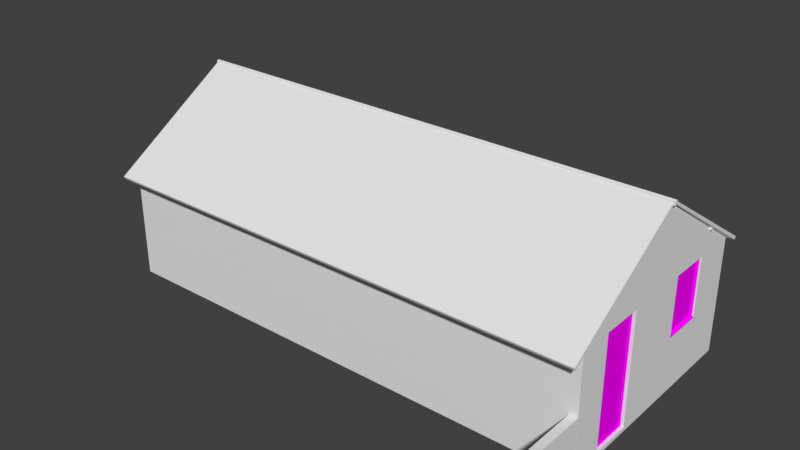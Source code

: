 # Source: 14_casa.blend  (saved by Blender 2.79.0; exported with 4.5.12 LTS)
import bpy
from mathutils import Matrix  # noqa: F401  (used for matrix-valued properties, if any)

bpy.ops.wm.read_factory_settings(use_empty=True)
scene = bpy.context.scene
scene.name = 'Scene'

# ---- collections
col_collection_1 = bpy.data.collections.new('Collection 1'); scene.collection.children.link(col_collection_1)

# ---- images (referenced by path relative to the original .blend; pixels are not part of the script)
import os
ASSET_DIR = os.environ.get("B2B_ASSET_DIR", "")  # directory of the original .blend (textures are referenced by path, not embedded)
HERE = os.path.dirname(os.path.abspath(__file__))  # packed textures are extracted next to this script under _unpacked/

def load_image(name, relpath, width, height, colorspace="sRGB"):
    """Load a texture the original file referenced (path relative to the .blend, or extracted next to this script)."""
    p = next((c for c in (os.path.join(HERE, relpath), os.path.join(ASSET_DIR, relpath)) if relpath and os.path.exists(c)), "")
    if p:
        img = bpy.data.images.load(p, check_existing=True)
        img.name = name
    else:  # same state as the original file: an image datablock whose file is absent (Cycles renders it pink)
        img = bpy.data.images.new(name, width, height)
        img.source = "FILE"
        img.filepath = "//" + (relpath or name)
    img.colorspace_settings.name = colorspace
    return img
img_portas_atlas_c_pia_png = load_image('portas_atlas cópia.png', 'portas_atlas cópia.png', 1024, 1024, 'sRGB')

# ---- materials (node trees are filled in below, after node groups)
mat_material_001 = bpy.data.materials.new('Material.001')
mat_material_001.alpha_threshold = 0.0
mat_material_001.roughness = 0.5
mat_material_001.line_color = (0.0, 0.0, 0.0, 1.0)
mat_material = bpy.data.materials.new('Material')
mat_material.alpha_threshold = 0.0
mat_material.roughness = 0.5
mat_material.line_color = (0.0, 0.0, 0.0, 1.0)

# ---- material node trees
mat_material_001.use_nodes = True; mat_material_001.node_tree.nodes.clear()
_N = mat_material_001.node_tree.nodes; _L = mat_material_001.node_tree.links
n0 = _N.new('ShaderNodeOutputMaterial'); n0.name = 'Material Output'; n0.location = (300, 300)
n1 = _N.new('ShaderNodeBsdfDiffuse'); n1.name = 'Diffuse BSDF'; n1.location = (10, 300)
n2 = _N.new('ShaderNodeTexImage'); n2.name = 'Image Texture'; n2.location = (-276, 255)
n2.width = 140
n2.image = img_portas_atlas_c_pia_png
_L.new(n1.outputs[0], n0.inputs[0])
_L.new(n2.outputs[0], n1.inputs[0])
n0.is_active_output = True
mat_material.use_nodes = True; mat_material.node_tree.nodes.clear()
_N = mat_material.node_tree.nodes; _L = mat_material.node_tree.links
n0 = _N.new('ShaderNodeOutputMaterial'); n0.name = 'Material Output'; n0.location = (300, 300)
n1 = _N.new('ShaderNodeBsdfDiffuse'); n1.name = 'Diffuse BSDF'; n1.location = (10, 300)
_L.new(n1.outputs[0], n0.inputs[0])
n0.is_active_output = True

# ---- world
world_world = bpy.data.worlds.new('World'); scene.world = world_world
world_world.color = (0.05088, 0.05088, 0.05088)
world_world.use_sun_shadow = False
world_world.sun_shadow_jitter_overblur = 0.0
world_world.cycles.sampling_method = 'MANUAL'

# ---- meshes
me_cube_003 = bpy.data.meshes.new('Cube.003')
me_cube_003.from_pydata([(-0.37, -0.01778, -0.3799), (-0.37, -0.01778, 0.6777), (-0.4, 0.02065, -0.4171), (-0.4, 0.02065, 0.7077), (-0.4, -0.01778, -0.3923), (-0.4, -0.01778, 0.7077), (-0.37, 0.00941, -0.3799), (-0.37, 0.00941, 0.6777), (-0.4, -0.04703, -0.3923), (-0.4, -0.04703, -0.4171), (2.98e-08, -0.01778, 0.7077), (2.98e-08, -0.01778, 0.6777), (2.98e-08, 0.00941, 0.6777), (2.98e-08, 0.02065, 0.7077), (2.98e-08, -0.01778, -0.3923), (2.98e-08, -0.01778, -0.3799), (2.98e-08, 0.00941, -0.3799), (2.98e-08, -0.04703, -0.3923), (2.98e-08, -0.04703, -0.4171), (2.98e-08, 0.02065, -0.4171)], [], [(4, 5, 3, 2), (0, 1, 5, 4), (11, 10, 5, 1), (1, 0, 6, 7), (15, 16, 6, 0), (4, 2, 9, 8), (19, 18, 9, 2), (0, 4, 14, 15), (7, 6, 16, 12), (8, 9, 18, 17), (1, 7, 12, 11), (3, 5, 10, 13), (4, 8, 17, 14)])
_uv = me_cube_003.uv_layers.new(name='UVMap')
_uv.uv.foreach_set('vector', [0.5674, 0.0342, 0.5645, 0.2396, 0.5588, 0.2416, 0.5588, 0.02569, 0.5715, 0.03434, 0.5693, 0.2378, 0.5645, 0.2396, 0.5674, 0.0342, 0.5708, 0.2342, 0.5609, 0.2342, 0.5609, 0.1015, 0.5708, 0.1115, 0.5693, 0.2378, 0.5715, 0.03434, 0.5756, 0.0365, 0.5734, 0.2363, 0.5752, 0.1673, 0.5776, 0.1674, 0.5761, 0.2005, 0.5737, 0.2003, 0.5725, 0.203, 0.5625, 0.2082, 0.5688, 0.1981, 0.5705, 0.1979, 0.5614, 0.1673, 0.5684, 0.1672, 0.5688, 0.1981, 0.5625, 0.2082, 0.5737, 0.2003, 0.5725, 0.203, 0.5741, 0.1673, 0.5752, 0.1673, 0.5661, 0.5384, 0.5661, 0.2947, 0.6784, 0.2947, 0.6784, 0.5384, 0.5705, 0.1979, 0.5688, 0.1981, 0.5684, 0.1672, 0.571, 0.1672, 0.5611, 0.1115, 0.5702, 0.1115, 0.5702, 0.2342, 0.5611, 0.2342, 0.5596, 0.1015, 0.5724, 0.1015, 0.5724, 0.2342, 0.5596, 0.2342, 0.5725, 0.203, 0.5705, 0.1979, 0.571, 0.1672, 0.5741, 0.1673])
me_cube_003.materials.append(mat_material_001)
me_cube_003.use_remesh_preserve_volume = False
me_cube_003.use_remesh_preserve_attributes = False
me_cube_003.use_mirror_vertex_groups = False
me_cube_003.update()
me_cube_002 = bpy.data.meshes.new('Cube.002')
me_cube_002.from_pydata([(-0.4, -0.008609, -1.043), (-0.4, -0.008609, 1.075), (-0.4, 0.01423, -1.043), (-0.4, 0.01423, 1.075), (-0.3554, -0.008609, -1.043), (-0.3554, -0.008609, 1.028), (-0.3554, 0.00299, 1.028), (-0.3554, 0.00299, -1.043), (0.4, -0.008609, -1.043), (0.4, -0.008609, 1.075), (0.4, 0.01423, -1.043), (0.4, 0.01423, 1.075), (0.3554, -0.008609, -1.043), (0.3554, -0.008609, 1.028), (0.3554, 0.00299, 1.028), (0.3554, 0.00299, -1.043)], [], [(4, 5, 1, 0), (0, 1, 3, 2), (5, 4, 7, 6), (12, 8, 9, 13), (8, 10, 11, 9), (13, 14, 15, 12), (14, 6, 7, 15), (11, 3, 1, 9), (9, 1, 5, 13), (5, 6, 14, 13), (12, 15, 7, 4)])
_uv = me_cube_002.uv_layers.new(name='UVMap')
_uv.uv.foreach_set('vector', [0.4658, 0.928, 0.4658, 0.6335, 0.4722, 0.6392, 0.4722, 0.9378, 0.4722, 0.9378, 0.4722, 0.6392, 0.4751, 0.6418, 0.4751, 0.9424, 0.4658, 0.6335, 0.4658, 0.928, 0.4643, 0.9256, 0.4643, 0.6322, 0.4658, 0.6228, 0.4722, 0.6228, 0.4722, 0.9214, 0.4658, 0.9173, 0.4722, 0.6228, 0.4751, 0.6228, 0.4751, 0.9234, 0.4722, 0.9214, 0.4658, 0.9173, 0.4643, 0.9163, 0.4643, 0.6228, 0.4658, 0.6228, 0.4337, 0.9982, 0.2955, 0.9982, 0.2955, 0.5956, 0.4337, 0.5956, 0.4739, 0.737, 0.4739, 0.8445, 0.4709, 0.8419, 0.4709, 0.735, 0.4709, 0.735, 0.4709, 0.8419, 0.4646, 0.8362, 0.4646, 0.7308, 0.4684, 0.8437, 0.47, 0.8437, 0.47, 0.7426, 0.4684, 0.7426, 0.0, 0.0, 0.0, 0.0, 0.0, 0.0, 0.0, 0.0])
me_cube_002.materials.append(mat_material_001)
me_cube_002.use_remesh_preserve_volume = False
me_cube_002.use_remesh_preserve_attributes = False
me_cube_002.use_mirror_vertex_groups = False
me_cube_002.update()
me_cube_001 = bpy.data.meshes.new('Cube.001')
me_cube_001.from_pydata([(-4.813, -0.01072, -0.002368), (-4.813, -0.01072, 0.06358), (-4.813, 0.07041, -0.002368), (-4.813, 0.07041, 0.06358), (0.03254, -0.01072, -0.002368), (0.03254, -0.01072, 0.06358), (0.03254, 0.07041, -0.002368), (0.03254, 0.07041, 0.06358), (-4.813, 0.02984, -0.002368), (-4.813, 0.02984, 0.08437), (0.03254, 0.02984, -0.002368), (0.03254, 0.02984, 0.08437)], [], [(2, 3, 7, 6), (10, 11, 5, 4), (4, 5, 1, 0), (8, 10, 4, 0), (11, 9, 1, 5), (7, 3, 9, 11), (2, 6, 10, 8), (6, 7, 11, 10)])
me_cube_001.use_remesh_preserve_volume = False
me_cube_001.use_remesh_preserve_attributes = False
me_cube_001.use_mirror_vertex_groups = False
me_cube_001.update()
me_cube = bpy.data.meshes.new('Cube')
me_cube.from_pydata([(-0.08713, -0.01737, -0.2589), (-0.08713, -0.05468, -0.1869), (-0.08713, 0.05468, -0.2216), (-0.08713, 0.01737, -0.1495), (-0.007179, -0.01737, -0.2589), (-0.007179, -0.05468, -0.1869), (-0.007179, 0.05468, -0.2216), (-0.007179, 0.01737, -0.1495)], [], [(0, 1, 3, 2), (2, 3, 7, 6), (6, 7, 5, 4), (4, 5, 1, 0), (2, 6, 4, 0), (7, 3, 1, 5)])
me_cube.use_remesh_preserve_volume = False
me_cube.use_remesh_preserve_attributes = False
me_cube.use_mirror_vertex_groups = False
me_cube.update()
me_plane = bpy.data.meshes.new('Plane')
me_plane.from_pydata([(-3.445, -1.188, -1.449), (1.332, -1.188, -1.449), (1.332, 1.0, 0.0), (-3.445, 1.0, 0.05306), (-3.445, -1.49, -1.534), (1.377, 1.0, 0.05306), (-3.445, -1.463, -1.587), (1.377, -1.463, -1.587), (1.377, 1.0, 0.0), (1.377, -1.49, -1.534)], [], [(4, 9, 5, 3), (0, 1, 7, 6), (6, 7, 9, 4), (7, 8, 5, 9), (1, 2, 8, 7)])
me_plane.materials.append(mat_material)
me_plane.use_remesh_preserve_volume = False
me_plane.use_remesh_preserve_attributes = False
me_plane.use_mirror_vertex_groups = False
me_plane.update()
me_cube_018 = bpy.data.meshes.new('Cube.018')
me_cube_018.from_pydata([(-4.777, -2.188, -1.654), (-4.777, 2.188, -1.654), (4.777, -2.188, -1.654), (4.777, -2.188, 0.5385), (4.777, 2.188, -1.654), (-4.777, 0.0, 1.987), (-4.777, 2.188, 0.5385), (4.777, 2.188, 0.5385), (4.777, 2.188, -1.579), (-4.777, -2.188, 0.5385), (-4.777, 2.188, -1.579), (4.777, -1.535, -1.654), (4.777, -1.535, 0.5385), (4.777, -1.535, -1.579), (4.777, -0.7346, -1.654), (-4.777, -2.188, -1.579), (4.777, -0.7346, 0.5385), (4.777, -0.7346, -1.579), (4.777, -2.188, -1.579), (4.716, -1.535, 0.5385), (4.716, -1.535, -1.579), (4.716, -0.7346, 0.5385), (4.716, -0.7346, -1.579), (4.777, -2.188, -0.5864), (-4.777, -2.188, -0.5864), (4.777, -0.7346, -0.5864), (4.777, -1.535, -0.5864), (4.777, 2.188, -0.5864), (-4.777, 2.188, -0.5864), (4.716, -0.7346, -0.5864), (4.716, -1.535, -0.5864), (4.777, 0.985, -1.579), (4.777, 0.539, 0.5385), (4.777, 0.539, -0.5864), (4.777, 0.985, -1.654), (4.777, 0.0, 1.987), (4.777, 1.339, 0.5385), (4.777, 1.339, -0.5864), (4.716, 0.539, 0.5385), (4.716, 0.539, -0.5864), (4.716, 1.339, 0.5385), (4.716, 1.339, -0.5864)], [], [(9, 5, 6), (14, 17, 13, 11), (34, 31, 17, 14), (16, 35, 12), (24, 9, 6, 28), (26, 12, 3, 23), (23, 3, 9, 24), (28, 6, 7, 27), (25, 16, 21, 29), (33, 32, 16, 25), (7, 35, 36), (1, 10, 8, 4), (2, 18, 15, 0), (11, 13, 18, 2), (0, 15, 10, 1), (13, 17, 22, 20), (16, 12, 19, 21), (26, 13, 20, 30), (12, 26, 30, 19), (31, 33, 25, 17), (17, 25, 29, 22), (10, 28, 27, 8), (18, 23, 24, 15), (13, 26, 23, 18), (15, 24, 28, 10), (31, 37, 33), (36, 35, 32), (4, 8, 31, 34), (32, 35, 16), (27, 7, 36, 37), (8, 27, 37, 31), (36, 32, 38, 40), (32, 33, 39, 38), (37, 36, 40, 41), (35, 3, 12)])
me_cube_018.use_remesh_preserve_volume = False
me_cube_018.use_remesh_preserve_attributes = False
me_cube_018.use_mirror_vertex_groups = False
me_cube_018.update()
me_cube_019 = bpy.data.meshes.new('Cube.019')
me_cube_019.from_pydata([(-0.07548, -0.5075, -0.5444), (-0.07548, -0.5075, 0.5444), (-0.07548, 0.5075, -0.5444), (-0.07548, 0.5075, 0.5444), (0.07548, -0.5075, -0.5444), (0.07548, -0.5075, 0.5444), (0.07548, 0.5075, -0.5444), (0.07548, 0.5075, 0.5444)], [], [(0, 1, 3, 2), (2, 3, 7, 6), (6, 7, 5, 4), (7, 3, 1, 5), (4, 5, 1, 0)])
me_cube_019.use_remesh_preserve_volume = False
me_cube_019.use_remesh_preserve_attributes = False
me_cube_019.use_mirror_vertex_groups = False
me_cube_019.update()

# ---- objects
ob_cube_003 = bpy.data.objects.new('Cube.003', me_cube_003)
ob_cube_002 = bpy.data.objects.new('Cube.002', me_cube_002)
ob_empty = bpy.data.objects.new('Empty', None)
ob_cube_001 = bpy.data.objects.new('Cube.001', me_cube_001)
ob_cube = bpy.data.objects.new('Cube', me_cube)
ob_plane = bpy.data.objects.new('Plane', me_plane)
ob_cube_013 = bpy.data.objects.new('Cube.013', me_cube_018)
ob_cube_014 = bpy.data.objects.new('Cube.014', me_cube_019)

# ---- transforms, parenting, visibility, modifiers, constraints
ob_cube_003.location = (1.285, 12.28, 1.428)
ob_cube_003.rotation_euler = (0.0, -0.0, 1.571)
ob_cube_003.lineart.crease_threshold = 0.0
_m = ob_cube_003.modifiers.new('Mirror', 'MIRROR')
_m.use_clip = True
ob_cube_002.location = (1.263, 10.21, 1.061)
ob_cube_002.rotation_euler = (0.0, -0.0, 1.571)
ob_cube_002.lineart.crease_threshold = 0.0
ob_empty.location = (-3.445, 11.35, 1.598)
ob_empty.empty_image_offset = (0.0, 0.0)
ob_empty.lineart.crease_threshold = 0.0
ob_cube_001.location = (1.368, 11.32, 3.566)
ob_cube_001.lineart.crease_threshold = 0.0
_m = ob_cube_001.modifiers.new('Mirror', 'MIRROR')
_m.use_clip = True
_m.mirror_object = ob_empty
ob_cube.location = (1.368, 9.833, 2.784)
ob_cube.lineart.crease_threshold = 0.0
_m = ob_cube.modifiers.new('Mirror', 'MIRROR')
_m.use_axis = (True, True, False)
_m.mirror_object = ob_empty
ob_plane.location = (0.0, 10.35, 3.585)
ob_plane.lineart.crease_threshold = 0.0
_m = ob_plane.modifiers.new('Mirror', 'MIRROR')
_m.use_axis = (True, True, False)
_m.use_clip = True
_m.mirror_object = ob_empty
ob_cube_013.location = (-3.445, 11.35, 1.598)
ob_cube_013.lineart.crease_threshold = 0.0
ob_cube_014.location = (1.257, 8.649, 0.4882)
ob_cube_014.lineart.crease_threshold = 0.0

# ---- collection membership
col_collection_1.objects.link(ob_cube_003)
col_collection_1.objects.link(ob_cube_002)
col_collection_1.objects.link(ob_empty)
col_collection_1.objects.link(ob_cube_001)
col_collection_1.objects.link(ob_cube)
col_collection_1.objects.link(ob_plane)
col_collection_1.objects.link(ob_cube_013)
col_collection_1.objects.link(ob_cube_014)

# ---- scene / render settings (as saved in the file)
scene.frame_start = 1; scene.frame_end = 250; scene.frame_set(1)
scene.render.engine = 'CYCLES'
scene.render.resolution_percentage = 50
scene.render.dither_intensity = 0.0
scene.cycles.use_denoising = False
scene.cycles.samples = 128
scene.cycles.sampling_pattern = 'TABULATED_SOBOL'
scene.cycles.use_adaptive_sampling = False
scene.cycles.use_light_tree = False
scene.cycles.caustics_reflective = False
scene.cycles.caustics_refractive = False
scene.cycles.blur_glossy = 0.0
scene.cycles.sample_clamp_indirect = 0.0
scene.view_settings.view_transform = 'Standard'
bpy.context.view_layer.update()

# ---- added for rendering (the .blend has no active camera and no usable light): camera, sun
cam_auto = bpy.data.cameras.new('AutoCamera')
cam_auto.lens = 50.0
cam_auto.sensor_width = 36.0
cam_auto.clip_end = 1000.0
ob_auto_camera = bpy.data.objects.new('AutoCamera', cam_auto)
scene.collection.objects.link(ob_auto_camera)
ob_auto_camera.location = (7.50518, -2.15099, 10.5569)
ob_auto_camera.rotation_euler = (1.09748, -7.21219e-08, 0.694738)
scene.camera = ob_auto_camera
light_auto_sun = bpy.data.lights.new('AutoSun', 'SUN')
light_auto_sun.energy = 3.0
light_auto_sun.angle = 0.0523599
ob_auto_sun = bpy.data.objects.new('AutoSun', light_auto_sun)
scene.collection.objects.link(ob_auto_sun)
ob_auto_sun.rotation_euler = (0.872665, 0.174533, 0.523599)
bpy.context.view_layer.update()
